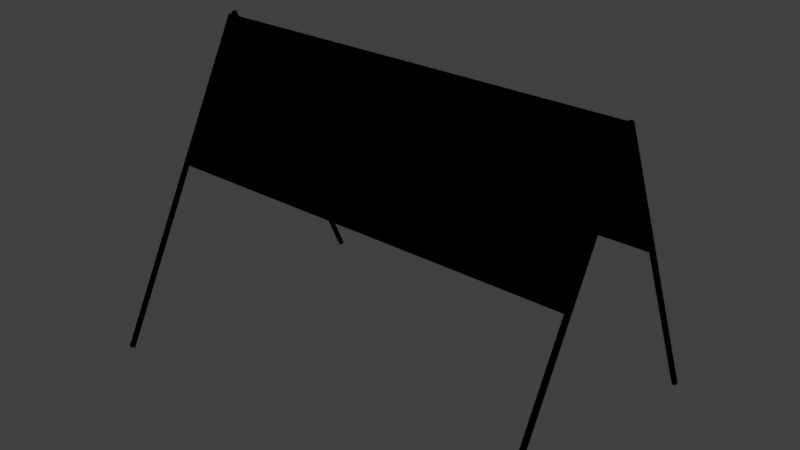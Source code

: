 # Source: banneri.blend  (saved by Blender 2.79.0; exported with 4.5.12 LTS)
import bpy
from mathutils import Matrix  # noqa: F401  (used for matrix-valued properties, if any)

bpy.ops.wm.read_factory_settings(use_empty=True)
scene = bpy.context.scene
scene.name = 'Scene'

# ---- collections
col_collection_1 = bpy.data.collections.new('Collection 1'); scene.collection.children.link(col_collection_1)

# ---- images (referenced by path relative to the original .blend; pixels are not part of the script)
import os
ASSET_DIR = os.environ.get("B2B_ASSET_DIR", "")  # directory of the original .blend (textures are referenced by path, not embedded)
HERE = os.path.dirname(os.path.abspath(__file__))  # packed textures are extracted next to this script under _unpacked/

def load_image(name, relpath, width, height, colorspace="sRGB"):
    """Load a texture the original file referenced (path relative to the .blend, or extracted next to this script)."""
    p = next((c for c in (os.path.join(HERE, relpath), os.path.join(ASSET_DIR, relpath)) if relpath and os.path.exists(c)), "")
    if p:
        img = bpy.data.images.load(p, check_existing=True)
        img.name = name
    else:  # same state as the original file: an image datablock whose file is absent (Cycles renders it pink)
        img = bpy.data.images.new(name, width, height)
        img.source = "FILE"
        img.filepath = "//" + (relpath or name)
    img.colorspace_settings.name = colorspace
    return img
img_bannerimat = load_image('banneriMAT', 'banneriMAT.png', 1024, 1024, 'sRGB')

# ---- materials (node trees are filled in below, after node groups)
mat_bannerimat = bpy.data.materials.new('banneriMAT')
mat_bannerimat.alpha_threshold = 0.0
mat_bannerimat.roughness = 0.5

# ---- material node trees
mat_bannerimat.use_nodes = True; mat_bannerimat.node_tree.nodes.clear()
_N = mat_bannerimat.node_tree.nodes; _L = mat_bannerimat.node_tree.links
n0 = _N.new('NodeUndefined'); n0.name = 'Output'; n0.location = (300, 300)
n0.inputs[1].default_value = 1.0
n1 = _N.new('NodeUndefined'); n1.name = 'Material'; n1.location = (10, 300)
n1.inputs[0].default_value = (0.0, 0.0, 0.0, 1.0)
n1.inputs[1].default_value = (0.0, 0.0, 0.0, 1.0)
n1.inputs[2].default_value = 0.0
n1.inputs[3].default_value = (0.0, 0.0, 0.0)
n2 = _N.new('ShaderNodeTexImage'); n2.name = 'Image Texture'; n2.location = (-273, 275)
n2.width = 140
n2.image = img_bannerimat
_L.new(n1.outputs[0], n0.inputs[0])

# ---- world
world_world = bpy.data.worlds.new('World'); scene.world = world_world
world_world.color = (0.05088, 0.05088, 0.05088)
world_world.use_sun_shadow = False
world_world.sun_shadow_jitter_overblur = 0.0
world_world.cycles.sampling_method = 'MANUAL'

# ---- meshes
me_cube_001 = bpy.data.meshes.new('Cube.001')
me_cube_001.from_pydata([(-1.874, -0.6214, 0.3714), (-1.874, -0.6357, 0.3792), (-1.874, -0.001216, 1.511), (-1.874, -0.01557, 1.519), (1.874, -0.6214, 0.3714), (1.874, -0.6357, 0.3792), (1.874, -0.001216, 1.511), (1.874, -0.01557, 1.519), (-1.874, 0.5448, 0.3537), (-1.874, 0.53, 0.3469), (-1.874, 0.004932, 1.534), (-1.874, -0.009926, 1.527), (1.874, 0.5448, 0.3537), (1.874, 0.53, 0.3469), (1.874, 0.004932, 1.534), (1.874, -0.009926, 1.527), (1.904, 1.189, -1.164), (1.899, -0.0409, 1.529), (1.92, 1.194, -1.161), (1.916, -0.03574, 1.531), (1.929, 1.208, -1.155), (1.924, -0.02236, 1.537), (1.926, 1.223, -1.148), (1.921, -0.007014, 1.544), (1.913, 1.233, -1.144), (1.908, 0.003122, 1.549), (1.896, 1.233, -1.143), (1.891, 0.003302, 1.549), (1.883, 1.223, -1.148), (1.878, -0.006558, 1.544), (1.88, 1.208, -1.155), (1.875, -0.02184, 1.537), (1.888, 1.195, -1.161), (1.883, -0.03541, 1.531), (-1.872, 1.229, -1.152), (-1.877, -0.001075, 1.54), (-1.856, 1.234, -1.15), (-1.861, 0.004075, 1.542), (-1.847, 1.247, -1.144), (-1.852, 0.01746, 1.548), (-1.85, 1.263, -1.137), (-1.855, 0.03281, 1.555), (-1.863, 1.273, -1.132), (-1.868, 0.04294, 1.56), (-1.88, 1.273, -1.132), (-1.885, 0.04312, 1.56), (-1.894, 1.263, -1.137), (-1.898, 0.03326, 1.556), (-1.897, 1.248, -1.144), (-1.902, 0.01798, 1.549), (-1.888, 1.234, -1.15), (-1.893, 0.004414, 1.542), (-1.881, 0.01987, 1.525), (-1.881, -1.368, -1.09), (-1.865, 0.0147, 1.527), (-1.865, -1.373, -1.087), (-1.857, 0.001624, 1.534), (-1.857, -1.387, -1.08), (-1.86, -0.01325, 1.542), (-1.86, -1.401, -1.072), (-1.873, -0.02296, 1.547), (-1.873, -1.411, -1.067), (-1.89, -0.02296, 1.547), (-1.89, -1.411, -1.067), (-1.903, -0.01325, 1.542), (-1.903, -1.401, -1.072), (-1.906, 0.001624, 1.534), (-1.906, -1.387, -1.08), (-1.897, 0.0147, 1.527), (-1.897, -1.373, -1.087), (1.898, 0.01987, 1.525), (1.898, -1.368, -1.09), (1.914, 0.0147, 1.527), (1.914, -1.373, -1.087), (1.922, 0.001624, 1.534), (1.922, -1.387, -1.08), (1.919, -0.01325, 1.542), (1.919, -1.401, -1.072), (1.906, -0.02296, 1.547), (1.906, -1.411, -1.067), (1.889, -0.02296, 1.547), (1.889, -1.411, -1.067), (1.876, -0.01325, 1.542), (1.876, -1.401, -1.072), (1.873, 0.001624, 1.534), (1.873, -1.387, -1.08), (1.881, 0.0147, 1.527), (1.881, -1.373, -1.087)], [], [(0, 1, 3, 2), (2, 3, 7, 6), (6, 7, 5, 4), (4, 5, 1, 0), (2, 6, 4, 0), (7, 3, 1, 5), (8, 9, 11, 10), (10, 11, 15, 14), (14, 15, 13, 12), (12, 13, 9, 8), (10, 14, 12, 8), (15, 11, 9, 13), (16, 18, 19, 17), (18, 20, 21, 19), (20, 22, 23, 21), (22, 24, 25, 23), (24, 26, 27, 25), (26, 28, 29, 27), (28, 30, 31, 29), (19, 21, 23, 25, 27, 29, 31, 33, 17), (30, 32, 33, 31), (32, 16, 17, 33), (16, 32, 30, 28, 26, 24, 22, 20, 18), (34, 36, 37, 35), (36, 38, 39, 37), (38, 40, 41, 39), (40, 42, 43, 41), (42, 44, 45, 43), (44, 46, 47, 45), (46, 48, 49, 47), (37, 39, 41, 43, 45, 47, 49, 51, 35), (48, 50, 51, 49), (50, 34, 35, 51), (34, 50, 48, 46, 44, 42, 40, 38, 36), (52, 54, 55, 53), (54, 56, 57, 55), (56, 58, 59, 57), (58, 60, 61, 59), (60, 62, 63, 61), (62, 64, 65, 63), (64, 66, 67, 65), (55, 57, 59, 61, 63, 65, 67, 69, 53), (66, 68, 69, 67), (68, 52, 53, 69), (52, 68, 66, 64, 62, 60, 58, 56, 54), (70, 72, 73, 71), (72, 74, 75, 73), (74, 76, 77, 75), (76, 78, 79, 77), (78, 80, 81, 79), (80, 82, 83, 81), (82, 84, 85, 83), (73, 75, 77, 79, 81, 83, 85, 87, 71), (84, 86, 87, 85), (86, 70, 71, 87), (70, 86, 84, 82, 80, 78, 76, 74, 72)])
_uv = me_cube_001.uv_layers.new(name='UVMap')
_uv.uv.foreach_set('vector', [0.8999, 0.9044, 0.8968, 0.9044, 0.8968, 0.629, 0.8999, 0.629, 0.9942, 0.7963, 0.9917, 0.7963, 0.9917, 0.0, 0.9942, 1.51e-05, 0.903, 0.9043, 0.8999, 0.9043, 0.8999, 0.629, 0.903, 0.629, 0.9967, 0.7963, 0.9942, 0.7963, 0.9942, 1.783e-05, 0.9967, 0.0, 0.6951, 0.7963, 0.6951, 0.0, 0.8937, 0.0001823, 0.8937, 0.7965, 0.6951, 0.0, 0.6951, 0.7963, 0.4965, 0.7965, 0.4965, 0.0001821, 0.8968, 0.9044, 0.8937, 0.9044, 0.8937, 0.629, 0.8968, 0.629, 0.9855, 0.0, 0.9886, 0.0, 0.9886, 0.7963, 0.9855, 0.7963, 0.903, 0.629, 0.9062, 0.629, 0.9062, 0.9044, 0.903, 0.9044, 0.9917, 0.7963, 0.9886, 0.7963, 0.9886, 0.0, 0.9917, 0.0, 2.281e-08, 0.7963, 0.0, 0.0, 0.2483, 6.84e-07, 0.2483, 0.7963, 0.2483, 0.7963, 0.2483, 9.626e-07, 0.4965, 0.0, 0.4965, 0.7963, 0.9458, 1.52e-07, 0.9488, 0.0, 0.9488, 0.629, 0.9458, 0.629, 0.9672, 0.0, 0.97, 9.814e-05, 0.97, 0.6281, 0.9672, 0.628, 0.97, 9.814e-05, 0.9733, 5.867e-05, 0.9733, 0.6281, 0.97, 0.6281, 0.9102, 0.629, 0.9077, 0.629, 0.9077, 4.307e-07, 0.9102, 0.0, 0.9077, 0.629, 0.9045, 0.629, 0.9045, 4.307e-07, 0.9077, 4.307e-07, 0.9045, 0.629, 0.9019, 0.629, 0.9019, 0.0, 0.9045, 4.307e-07, 0.955, 5.17e-05, 0.9582, 9.221e-05, 0.9582, 0.6282, 0.955, 0.6281, 0.2812, 0.8566, 0.2824, 0.8532, 0.2852, 0.8513, 0.2884, 0.852, 0.2905, 0.8548, 0.2905, 0.8584, 0.2884, 0.8612, 0.2852, 0.8618, 0.2824, 0.86, 0.9582, 9.221e-05, 0.9611, 0.0, 0.9611, 0.6281, 0.9582, 0.6282, 0.9427, 2.533e-08, 0.9458, 1.52e-07, 0.9458, 0.629, 0.9427, 0.629, 0.2945, 0.8513, 0.2977, 0.852, 0.2998, 0.8548, 0.2998, 0.8584, 0.2977, 0.8612, 0.2945, 0.8618, 0.2916, 0.86, 0.2905, 0.8566, 0.2916, 0.8532, 0.9519, 0.629, 0.9488, 0.629, 0.9488, 1.267e-07, 0.9519, 0.0, 0.9793, 0.6281, 0.9765, 0.628, 0.9765, 0.0, 0.9793, 9.811e-05, 0.9765, 0.628, 0.9733, 0.6281, 0.9733, 3.952e-05, 0.9765, 0.0, 0.9019, 0.629, 0.8994, 0.629, 0.8994, 4.813e-07, 0.9019, 5.067e-08, 0.8994, 0.629, 0.8962, 0.629, 0.8962, 4.813e-07, 0.8994, 4.813e-07, 0.8962, 0.629, 0.8937, 0.629, 0.8937, 0.0, 0.8962, 4.813e-07, 0.9611, 5.168e-05, 0.9643, 9.226e-05, 0.9643, 0.6282, 0.9611, 0.6281, 0.2998, 0.8566, 0.3009, 0.8532, 0.3037, 0.8513, 0.307, 0.852, 0.3091, 0.8548, 0.3091, 0.8584, 0.307, 0.8612, 0.3037, 0.8618, 0.3009, 0.86, 0.9643, 9.226e-05, 0.9672, 0.0, 0.9672, 0.6281, 0.9643, 0.6282, 0.955, 0.629, 0.9519, 0.629, 0.9519, 0.0, 0.955, 1.267e-07, 0.2812, 0.8548, 0.2812, 0.8584, 0.2791, 0.8612, 0.2759, 0.8618, 0.2731, 0.86, 0.272, 0.8566, 0.2731, 0.8532, 0.2759, 0.8513, 0.2791, 0.852, 0.9824, 0.5, 0.9793, 0.4992, 0.9793, 5.776e-06, 0.9824, 0.0007591, 0.9265, 0.6281, 0.9236, 0.6282, 0.9236, 0.0002063, 0.9265, 0.0001053, 0.9236, 0.6282, 0.9204, 0.6281, 0.9204, 0.0001647, 0.9236, 0.0002063, 0.9204, 0.6281, 0.9184, 0.628, 0.9184, 0.0, 0.9204, 0.0001647, 1.0, 0.9985, 0.9967, 0.9985, 0.9967, 0.4992, 1.0, 0.4992, 0.9265, 0.0001867, 0.9285, 3.838e-05, 0.9285, 0.6282, 0.9265, 0.6283, 0.9285, 3.838e-05, 0.9317, 0.0, 0.9317, 0.6282, 0.9285, 0.6282, 0.3317, 0.8589, 0.33, 0.8614, 0.3274, 0.8616, 0.3251, 0.8594, 0.3242, 0.856, 0.3251, 0.8528, 0.3274, 0.8513, 0.33, 0.8524, 0.3317, 0.8554, 0.9317, 0.0, 0.9346, 8.943e-05, 0.9346, 0.6283, 0.9317, 0.6282, 0.9855, 0.4992, 0.9824, 0.5, 0.9824, 0.0007591, 0.9855, 0.0, 0.3242, 0.8557, 0.324, 0.8592, 0.3221, 0.8615, 0.3195, 0.8615, 0.3173, 0.8592, 0.3166, 0.8557, 0.3177, 0.8526, 0.3201, 0.8513, 0.3226, 0.8526, 0.9824, 1.0, 0.9793, 0.9992, 0.9793, 0.5, 0.9824, 0.5008, 0.9102, 0.000101, 0.9131, 0.0, 0.9131, 0.628, 0.9102, 0.6281, 0.9131, 0.0, 0.9163, 4.157e-05, 0.9163, 0.628, 0.9131, 0.628, 0.9163, 4.157e-05, 0.9184, 0.0002063, 0.9184, 0.6282, 0.9163, 0.628, 1.0, 0.4992, 0.9967, 0.4992, 0.9967, 0.0, 1.0, 3.091e-06, 0.9427, 0.6282, 0.9407, 0.6283, 0.9407, 0.0001483, 0.9427, 0.0, 0.9407, 0.6283, 0.9375, 0.6283, 0.9375, 0.0001867, 0.9407, 0.0001483, 0.339, 0.8593, 0.3371, 0.8616, 0.3345, 0.8616, 0.3324, 0.8593, 0.3317, 0.8557, 0.3328, 0.8526, 0.3352, 0.8513, 0.3377, 0.8526, 0.3392, 0.8557, 0.9375, 0.6283, 0.9346, 0.6283, 0.9346, 9.723e-05, 0.9375, 0.0001867, 0.9855, 0.9992, 0.9824, 1.0, 0.9824, 0.5008, 0.9855, 0.5, 0.3166, 0.8554, 0.3166, 0.859, 0.3149, 0.8614, 0.3123, 0.8616, 0.31, 0.8594, 0.3091, 0.8559, 0.31, 0.8527, 0.3123, 0.8513, 0.3149, 0.8524])
me_cube_001.materials.append(mat_bannerimat)
me_cube_001.use_remesh_preserve_volume = False
me_cube_001.use_remesh_preserve_attributes = False
me_cube_001.use_mirror_vertex_groups = False
me_cube_001.use_paint_bone_selection = False
me_cube_001.use_paint_mask = True
me_cube_001.update()

# ---- objects
ob_cube = bpy.data.objects.new('Cube', me_cube_001)

# ---- transforms, parenting, visibility, modifiers, constraints
ob_cube.location = (0.0, 0.0, -0.278)
ob_cube.lineart.crease_threshold = 0.0

# ---- collection membership
col_collection_1.objects.link(ob_cube)

# ---- scene / render settings (as saved in the file)
scene.frame_start = 1; scene.frame_end = 250; scene.frame_set(1)
scene.render.engine = 'CYCLES'
scene.render.resolution_percentage = 50
scene.render.dither_intensity = 0.0
scene.cycles.use_denoising = False
scene.cycles.samples = 128
scene.cycles.sampling_pattern = 'TABULATED_SOBOL'
scene.cycles.use_adaptive_sampling = False
scene.cycles.use_light_tree = False
scene.cycles.blur_glossy = 0.0
scene.cycles.sample_clamp_indirect = 0.0
scene.view_settings.view_transform = 'Standard'
bpy.context.view_layer.update()

# ---- added for rendering (the .blend has no active camera and no usable light): camera, sun
cam_auto = bpy.data.cameras.new('AutoCamera')
cam_auto.lens = 50.0
cam_auto.sensor_width = 36.0
cam_auto.clip_end = 1000.0
ob_auto_camera = bpy.data.objects.new('AutoCamera', cam_auto)
scene.collection.objects.link(ob_auto_camera)
ob_auto_camera.location = (5.02252, -6.0822, 3.92904)
ob_auto_camera.rotation_euler = (1.09748, -7.21219e-08, 0.694738)
scene.camera = ob_auto_camera
light_auto_sun = bpy.data.lights.new('AutoSun', 'SUN')
light_auto_sun.energy = 3.0
light_auto_sun.angle = 0.0523599
ob_auto_sun = bpy.data.objects.new('AutoSun', light_auto_sun)
scene.collection.objects.link(ob_auto_sun)
ob_auto_sun.rotation_euler = (0.872665, 0.174533, 0.523599)
bpy.context.view_layer.update()
